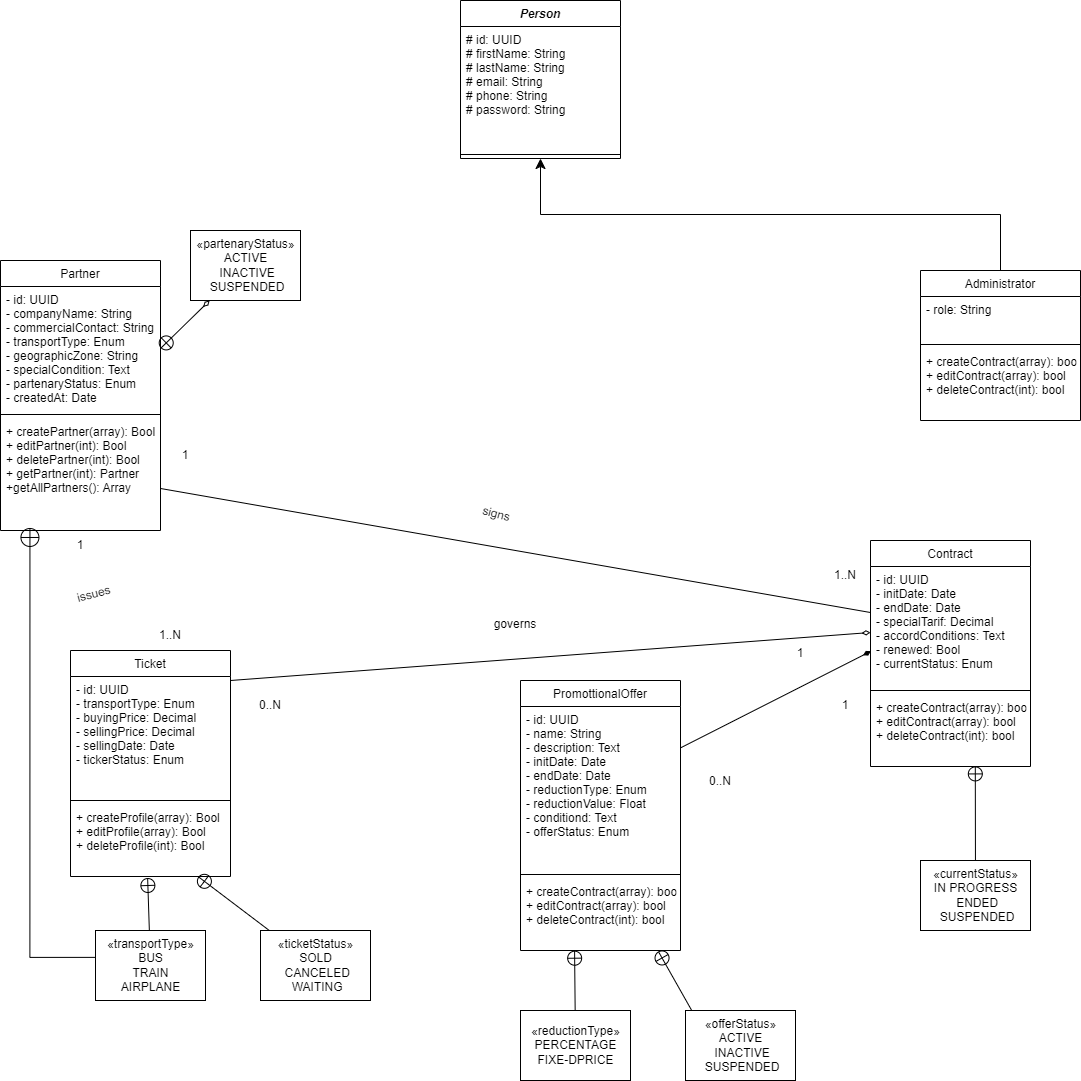

The diagram above was exported from draw.io. Its source (the exported page's mxGraphModel, read from the mxfile embedded in the PNG):
<mxGraphModel dx="576" dy="165" grid="1" gridSize="10" guides="1" tooltips="1" connect="1" arrows="1" fold="1" page="1" pageScale="1" pageWidth="850" pageHeight="1100" math="0" shadow="0">
  <root>
    <mxCell id="0" />
    <mxCell id="1" parent="0" />
    <mxCell id="7" value="Person" style="swimlane;fontStyle=3;align=center;verticalAlign=top;childLayout=stackLayout;horizontal=1;startSize=26;horizontalStack=0;resizeParent=1;resizeParentMax=0;resizeLast=0;collapsible=1;marginBottom=0;" parent="1" vertex="1">
      <mxGeometry x="480" y="10" width="160" height="158" as="geometry" />
    </mxCell>
    <mxCell id="8" value="# id: UUID&#10;# firstName: String&#10;# lastName: String&#10;# email: String&#10;# phone: String&#10;# password: String" style="text;strokeColor=none;fillColor=none;align=left;verticalAlign=top;spacingLeft=4;spacingRight=4;overflow=hidden;rotatable=0;points=[[0,0.5],[1,0.5]];portConstraint=eastwest;" parent="7" vertex="1">
      <mxGeometry y="26" width="160" height="124" as="geometry" />
    </mxCell>
    <mxCell id="9" value="" style="line;strokeWidth=1;fillColor=none;align=left;verticalAlign=middle;spacingTop=-1;spacingLeft=3;spacingRight=3;rotatable=0;labelPosition=right;points=[];portConstraint=eastwest;strokeColor=inherit;" parent="7" vertex="1">
      <mxGeometry y="150" width="160" height="8" as="geometry" />
    </mxCell>
    <mxCell id="24" value="Partner" style="swimlane;fontStyle=0;align=center;verticalAlign=top;childLayout=stackLayout;horizontal=1;startSize=26;horizontalStack=0;resizeParent=1;resizeParentMax=0;resizeLast=0;collapsible=1;marginBottom=0;" parent="1" vertex="1">
      <mxGeometry x="20" y="270" width="160" height="270" as="geometry" />
    </mxCell>
    <mxCell id="25" value="- id: UUID&#10;- companyName: String&#10;- commercialContact: String&#10;- transportType: Enum&#10;- geographicZone: String&#10;- specialCondition: Text&#10;- partenaryStatus: Enum&#10;- createdAt: Date" style="text;strokeColor=none;fillColor=none;align=left;verticalAlign=top;spacingLeft=4;spacingRight=4;overflow=hidden;rotatable=0;points=[[0,0.5],[1,0.5]];portConstraint=eastwest;" parent="24" vertex="1">
      <mxGeometry y="26" width="160" height="124" as="geometry" />
    </mxCell>
    <mxCell id="26" value="" style="line;strokeWidth=1;fillColor=none;align=left;verticalAlign=middle;spacingTop=-1;spacingLeft=3;spacingRight=3;rotatable=0;labelPosition=right;points=[];portConstraint=eastwest;strokeColor=inherit;" parent="24" vertex="1">
      <mxGeometry y="150" width="160" height="8" as="geometry" />
    </mxCell>
    <mxCell id="27" value="+ createPartner(array): Bool&#10;+ editPartner(int): Bool&#10;+ deletePartner(int): Bool&#10;+ getPartner(int): Partner&#10;+getAllPartners(): Array" style="text;strokeColor=none;fillColor=none;align=left;verticalAlign=top;spacingLeft=4;spacingRight=4;overflow=hidden;rotatable=0;points=[[0,0.5],[1,0.5]];portConstraint=eastwest;" parent="24" vertex="1">
      <mxGeometry y="158" width="160" height="112" as="geometry" />
    </mxCell>
    <mxCell id="36" value="Ticket" style="swimlane;fontStyle=0;align=center;verticalAlign=top;childLayout=stackLayout;horizontal=1;startSize=26;horizontalStack=0;resizeParent=1;resizeParentMax=0;resizeLast=0;collapsible=1;marginBottom=0;" parent="1" vertex="1">
      <mxGeometry x="90" y="660" width="160" height="226" as="geometry" />
    </mxCell>
    <mxCell id="37" value="- id: UUID&#10;- transportType: Enum&#10;- buyingPrice: Decimal&#10;- sellingPrice: Decimal&#10;- sellingDate: Date&#10;- tickerStatus: Enum" style="text;strokeColor=none;fillColor=none;align=left;verticalAlign=top;spacingLeft=4;spacingRight=4;overflow=hidden;rotatable=0;points=[[0,0.5],[1,0.5]];portConstraint=eastwest;" parent="36" vertex="1">
      <mxGeometry y="26" width="160" height="120" as="geometry" />
    </mxCell>
    <mxCell id="38" value="" style="line;strokeWidth=1;fillColor=none;align=left;verticalAlign=middle;spacingTop=-1;spacingLeft=3;spacingRight=3;rotatable=0;labelPosition=right;points=[];portConstraint=eastwest;strokeColor=inherit;" parent="36" vertex="1">
      <mxGeometry y="146" width="160" height="8" as="geometry" />
    </mxCell>
    <mxCell id="39" value="+ createProfile(array): Bool&#10;+ editProfile(array): Bool&#10;+ deleteProfile(int): Bool&#10;" style="text;strokeColor=none;fillColor=none;align=left;verticalAlign=top;spacingLeft=4;spacingRight=4;overflow=hidden;rotatable=0;points=[[0,0.5],[1,0.5]];portConstraint=eastwest;" parent="36" vertex="1">
      <mxGeometry y="154" width="160" height="72" as="geometry" />
    </mxCell>
    <mxCell id="48" value="Contract" style="swimlane;fontStyle=0;align=center;verticalAlign=top;childLayout=stackLayout;horizontal=1;startSize=26;horizontalStack=0;resizeParent=1;resizeParentMax=0;resizeLast=0;collapsible=1;marginBottom=0;" parent="1" vertex="1">
      <mxGeometry x="890" y="550" width="160" height="226" as="geometry" />
    </mxCell>
    <mxCell id="49" value="- id: UUID&#10;- initDate: Date&#10;- endDate: Date&#10;- specialTarif: Decimal&#10;- accordConditions: Text&#10;- renewed: Bool&#10;- currentStatus: Enum" style="text;strokeColor=none;fillColor=none;align=left;verticalAlign=top;spacingLeft=4;spacingRight=4;overflow=hidden;rotatable=0;points=[[0,0.5],[1,0.5]];portConstraint=eastwest;" parent="48" vertex="1">
      <mxGeometry y="26" width="160" height="120" as="geometry" />
    </mxCell>
    <mxCell id="50" value="" style="line;strokeWidth=1;fillColor=none;align=left;verticalAlign=middle;spacingTop=-1;spacingLeft=3;spacingRight=3;rotatable=0;labelPosition=right;points=[];portConstraint=eastwest;strokeColor=inherit;" parent="48" vertex="1">
      <mxGeometry y="146" width="160" height="8" as="geometry" />
    </mxCell>
    <mxCell id="51" value="+ createContract(array): bool&#10;+ editContract(array): bool&#10;+ deleteContract(int): bool&#10;" style="text;strokeColor=none;fillColor=none;align=left;verticalAlign=top;spacingLeft=4;spacingRight=4;overflow=hidden;rotatable=0;points=[[0,0.5],[1,0.5]];portConstraint=eastwest;" parent="48" vertex="1">
      <mxGeometry y="154" width="160" height="72" as="geometry" />
    </mxCell>
    <mxCell id="52" value="PromottionalOffer" style="swimlane;fontStyle=0;align=center;verticalAlign=top;childLayout=stackLayout;horizontal=1;startSize=26;horizontalStack=0;resizeParent=1;resizeParentMax=0;resizeLast=0;collapsible=1;marginBottom=0;" parent="1" vertex="1">
      <mxGeometry x="540" y="690" width="160" height="270" as="geometry" />
    </mxCell>
    <mxCell id="53" value="- id: UUID&#10;- name: String&#10;- description: Text&#10;- initDate: Date&#10;- endDate: Date&#10;- reductionType: Enum&#10;- reductionValue: Float&#10;- conditiond: Text&#10;- offerStatus: Enum" style="text;strokeColor=none;fillColor=none;align=left;verticalAlign=top;spacingLeft=4;spacingRight=4;overflow=hidden;rotatable=0;points=[[0,0.5],[1,0.5]];portConstraint=eastwest;" parent="52" vertex="1">
      <mxGeometry y="26" width="160" height="164" as="geometry" />
    </mxCell>
    <mxCell id="54" value="" style="line;strokeWidth=1;fillColor=none;align=left;verticalAlign=middle;spacingTop=-1;spacingLeft=3;spacingRight=3;rotatable=0;labelPosition=right;points=[];portConstraint=eastwest;strokeColor=inherit;" parent="52" vertex="1">
      <mxGeometry y="190" width="160" height="8" as="geometry" />
    </mxCell>
    <mxCell id="55" value="+ createContract(array): bool&#10;+ editContract(array): bool&#10;+ deleteContract(int): bool&#10;" style="text;strokeColor=none;fillColor=none;align=left;verticalAlign=top;spacingLeft=4;spacingRight=4;overflow=hidden;rotatable=0;points=[[0,0.5],[1,0.5]];portConstraint=eastwest;" parent="52" vertex="1">
      <mxGeometry y="198" width="160" height="72" as="geometry" />
    </mxCell>
    <mxCell id="75" style="edgeStyle=none;html=1;entryX=0.003;entryY=0.706;entryDx=0;entryDy=0;entryPerimeter=0;startArrow=none;startFill=0;endArrow=diamondThin;endFill=1;" parent="1" source="53" target="49" edge="1">
      <mxGeometry relative="1" as="geometry" />
    </mxCell>
    <mxCell id="81" style="edgeStyle=none;html=1;entryX=0.482;entryY=1.014;entryDx=0;entryDy=0;entryPerimeter=0;startArrow=none;startFill=0;endArrow=circlePlus;endFill=0;" parent="1" source="80" target="39" edge="1">
      <mxGeometry relative="1" as="geometry" />
    </mxCell>
    <mxCell id="80" value="«transportType»&lt;br&gt;BUS&lt;br&gt;TRAIN&lt;br&gt;&lt;div style=&quot;text-align: center;&quot;&gt;&lt;span style=&quot;text-align: start; background-color: initial;&quot;&gt;AIRPLANE&lt;/span&gt;&lt;span style=&quot;color: rgba(0, 0, 0, 0); font-family: monospace; font-size: 0px; text-align: start; background-color: initial;&quot;&gt;%3CmxGraphModel%3E%3Croot%3E%3CmxCell%20id%3D%220%22%2F%3E%3CmxCell%20id%3D%221%22%20parent%3D%220%22%2F%3E%3CmxCell%20id%3D%222%22%20value%3D%22%C2%ABtransportType%C2%BB%26lt%3Bbr%26gt%3Bbut%26lt%3Bbr%26gt%3Btrain%26lt%3Bbr%26gt%3Buber%22%20style%3D%22html%3D1%3B%22%20vertex%3D%221%22%20parent%3D%221%22%3E%3CmxGeometry%20x%3D%22115%22%20y%3D%22940%22%20width%3D%22110%22%20height%3D%2270%22%20as%3D%22geometry%22%2F%3E%3C%2FmxCell%3E%3C%2Froot%3E%3C%2FmxGraphModel%3E&lt;/span&gt;&lt;/div&gt;" style="html=1;" parent="1" vertex="1">
      <mxGeometry x="115" y="940" width="110" height="70" as="geometry" />
    </mxCell>
    <mxCell id="83" style="edgeStyle=none;html=1;startArrow=none;startFill=0;endArrow=circlePlus;endFill=0;" parent="1" source="82" target="39" edge="1">
      <mxGeometry relative="1" as="geometry" />
    </mxCell>
    <mxCell id="82" value="«ticketStatus»&lt;br&gt;SOLD&lt;br&gt;&amp;nbsp;CANCELED&lt;br&gt;&amp;nbsp;WAITING" style="html=1;" parent="1" vertex="1">
      <mxGeometry x="280" y="940" width="110" height="70" as="geometry" />
    </mxCell>
    <mxCell id="86" style="edgeStyle=none;html=1;entryX=0.338;entryY=0.996;entryDx=0;entryDy=0;entryPerimeter=0;startArrow=none;startFill=0;endArrow=circlePlus;endFill=0;" parent="1" source="84" target="55" edge="1">
      <mxGeometry relative="1" as="geometry" />
    </mxCell>
    <mxCell id="84" value="«reductionType»&lt;br&gt;PERCENTAGE&lt;br&gt;&lt;div style=&quot;text-align: center;&quot;&gt;&lt;span style=&quot;text-align: start; background-color: initial;&quot;&gt;FIXE-DPRICE&lt;/span&gt;&lt;span style=&quot;color: rgba(0, 0, 0, 0); font-family: monospace; font-size: 0px; text-align: start; background-color: initial;&quot;&gt;%3CmxGraphModel%3E%3Croot%3E%3CmxCell%20id%3D%220%22%2F%3E%3CmxCell%20id%3D%221%22%20parent%3D%220%22%2F%3E%3CmxCell%20id%3D%222%22%20value%3D%22%C2%ABtransportType%C2%BB%26lt%3Bbr%26gt%3Bbut%26lt%3Bbr%26gt%3Btrain%26lt%3Bbr%26gt%3Buber%22%20style%3D%22html%3D1%3B%22%20vertex%3D%221%22%20parent%3D%221%22%3E%3CmxGeometry%20x%3D%22115%22%20y%3D%22940%22%20width%3D%22110%22%20height%3D%2270%22%20as%3D%22geometry%22%2F%3E%3C%2FmxCell%3E%3C%2Froot%3E%3C%2FmxGraphModel%3E&lt;/span&gt;&lt;/div&gt;" style="html=1;" parent="1" vertex="1">
      <mxGeometry x="540" y="1020" width="110" height="70" as="geometry" />
    </mxCell>
    <mxCell id="87" style="edgeStyle=none;html=1;entryX=0.86;entryY=1.007;entryDx=0;entryDy=0;entryPerimeter=0;startArrow=none;startFill=0;endArrow=circlePlus;endFill=0;exitX=0.061;exitY=0.012;exitDx=0;exitDy=0;exitPerimeter=0;" parent="1" source="85" target="55" edge="1">
      <mxGeometry relative="1" as="geometry" />
    </mxCell>
    <mxCell id="85" value="«offerStatus»&lt;br&gt;ACTIVE&lt;br&gt;&amp;nbsp;INACTIVE&lt;br&gt;&amp;nbsp;SUSPENDED" style="html=1;" parent="1" vertex="1">
      <mxGeometry x="705" y="1020" width="110" height="70" as="geometry" />
    </mxCell>
    <mxCell id="93" value="1..N" style="text;html=1;strokeColor=none;fillColor=none;align=center;verticalAlign=middle;whiteSpace=wrap;rounded=0;" parent="1" vertex="1">
      <mxGeometry x="160" y="630" width="60" height="30" as="geometry" />
    </mxCell>
    <mxCell id="99" value="Administrator" style="swimlane;fontStyle=0;align=center;verticalAlign=top;childLayout=stackLayout;horizontal=1;startSize=26;horizontalStack=0;resizeParent=1;resizeParentMax=0;resizeLast=0;collapsible=1;marginBottom=0;" parent="1" vertex="1">
      <mxGeometry x="940" y="280" width="160" height="150" as="geometry" />
    </mxCell>
    <mxCell id="100" value="- role: String" style="text;strokeColor=none;fillColor=none;align=left;verticalAlign=top;spacingLeft=4;spacingRight=4;overflow=hidden;rotatable=0;points=[[0,0.5],[1,0.5]];portConstraint=eastwest;" parent="99" vertex="1">
      <mxGeometry y="26" width="160" height="44" as="geometry" />
    </mxCell>
    <mxCell id="101" value="" style="line;strokeWidth=1;fillColor=none;align=left;verticalAlign=middle;spacingTop=-1;spacingLeft=3;spacingRight=3;rotatable=0;labelPosition=right;points=[];portConstraint=eastwest;strokeColor=inherit;" parent="99" vertex="1">
      <mxGeometry y="70" width="160" height="8" as="geometry" />
    </mxCell>
    <mxCell id="102" value="+ createContract(array): bool&#10;+ editContract(array): bool&#10;+ deleteContract(int): bool&#10;" style="text;strokeColor=none;fillColor=none;align=left;verticalAlign=top;spacingLeft=4;spacingRight=4;overflow=hidden;rotatable=0;points=[[0,0.5],[1,0.5]];portConstraint=eastwest;" parent="99" vertex="1">
      <mxGeometry y="78" width="160" height="72" as="geometry" />
    </mxCell>
    <mxCell id="103" value="" style="edgeStyle=elbowEdgeStyle;elbow=vertical;endArrow=classic;html=1;curved=0;rounded=0;endSize=8;startSize=8;entryX=0.5;entryY=1;entryDx=0;entryDy=0;exitX=0.5;exitY=0;exitDx=0;exitDy=0;" parent="1" source="99" target="7" edge="1">
      <mxGeometry width="50" height="50" relative="1" as="geometry">
        <mxPoint x="1010" y="270" as="sourcePoint" />
        <mxPoint x="620" y="280" as="targetPoint" />
      </mxGeometry>
    </mxCell>
    <mxCell id="106" style="edgeStyle=none;html=1;startArrow=diamondThin;startFill=0;endArrow=none;endFill=0;" parent="1" source="49" edge="1">
      <mxGeometry relative="1" as="geometry">
        <mxPoint x="250" y="690" as="targetPoint" />
      </mxGeometry>
    </mxCell>
    <mxCell id="108" style="edgeStyle=none;html=1;startArrow=none;startFill=0;endArrow=circlePlus;endFill=0;entryX=0.655;entryY=0.992;entryDx=0;entryDy=0;entryPerimeter=0;" parent="1" source="107" target="51" edge="1">
      <mxGeometry relative="1" as="geometry">
        <mxPoint x="995" y="810" as="targetPoint" />
        <Array as="points" />
      </mxGeometry>
    </mxCell>
    <mxCell id="107" value="«currentStatus»&lt;br&gt;IN PROGRESS&lt;br&gt;&amp;nbsp;ENDED&lt;br&gt;&amp;nbsp;SUSPENDED" style="html=1;" parent="1" vertex="1">
      <mxGeometry x="940" y="870" width="110" height="70" as="geometry" />
    </mxCell>
    <mxCell id="110" value="issues" style="text;whiteSpace=wrap;html=1;align=center;rotation=-15;" parent="1" vertex="1">
      <mxGeometry x="80" y="590" width="70" height="40" as="geometry" />
    </mxCell>
    <mxCell id="111" style="edgeStyle=none;html=1;startArrow=none;startFill=0;endArrow=none;endFill=0;" parent="1" source="27" target="49" edge="1">
      <mxGeometry relative="1" as="geometry" />
    </mxCell>
    <mxCell id="112" value="1" style="text;html=1;strokeColor=none;fillColor=none;align=center;verticalAlign=middle;whiteSpace=wrap;rounded=0;" parent="1" vertex="1">
      <mxGeometry x="70" y="540" width="60" height="30" as="geometry" />
    </mxCell>
    <mxCell id="115" value="signs" style="text;whiteSpace=wrap;html=1;align=center;rotation=15;" parent="1" vertex="1">
      <mxGeometry x="480" y="510" width="70" height="40" as="geometry" />
    </mxCell>
    <mxCell id="118" value="governs" style="text;whiteSpace=wrap;html=1;align=center;rotation=0;" parent="1" vertex="1">
      <mxGeometry x="500" y="620" width="70" height="40" as="geometry" />
    </mxCell>
    <mxCell id="119" value="1" style="text;html=1;strokeColor=none;fillColor=none;align=center;verticalAlign=middle;whiteSpace=wrap;rounded=0;" parent="1" vertex="1">
      <mxGeometry x="170" y="450" width="70" height="30" as="geometry" />
    </mxCell>
    <mxCell id="121" value="1..N" style="text;html=1;strokeColor=none;fillColor=none;align=center;verticalAlign=middle;whiteSpace=wrap;rounded=0;" parent="1" vertex="1">
      <mxGeometry x="830" y="570" width="70" height="30" as="geometry" />
    </mxCell>
    <mxCell id="129" value="" style="edgeStyle=segmentEdgeStyle;endArrow=circlePlus;html=1;curved=0;rounded=0;endSize=8;startSize=8;entryX=0.184;entryY=0.973;entryDx=0;entryDy=0;entryPerimeter=0;exitX=0.002;exitY=0.384;exitDx=0;exitDy=0;exitPerimeter=0;endFill=0;" parent="1" source="80" target="27" edge="1">
      <mxGeometry width="50" height="50" relative="1" as="geometry">
        <mxPoint x="110" y="970" as="sourcePoint" />
        <mxPoint x="150" y="740" as="targetPoint" />
      </mxGeometry>
    </mxCell>
    <mxCell id="131" style="edgeStyle=none;html=1;entryX=1;entryY=0.5;entryDx=0;entryDy=0;startArrow=diamondThin;startFill=0;endArrow=circlePlus;endFill=0;" parent="1" source="130" target="25" edge="1">
      <mxGeometry relative="1" as="geometry" />
    </mxCell>
    <mxCell id="130" value="«partenaryStatus»&lt;br&gt;ACTIVE&lt;br&gt;&amp;nbsp;INACTIVE&lt;br&gt;&amp;nbsp;SUSPENDED" style="html=1;" parent="1" vertex="1">
      <mxGeometry x="210" y="240" width="110" height="70" as="geometry" />
    </mxCell>
    <mxCell id="132" value="0..N" style="text;html=1;strokeColor=none;fillColor=none;align=center;verticalAlign=middle;whiteSpace=wrap;rounded=0;" parent="1" vertex="1">
      <mxGeometry x="260" y="700" width="60" height="30" as="geometry" />
    </mxCell>
    <mxCell id="133" value="1" style="text;html=1;strokeColor=none;fillColor=none;align=center;verticalAlign=middle;whiteSpace=wrap;rounded=0;" parent="1" vertex="1">
      <mxGeometry x="790" y="648" width="60" height="30" as="geometry" />
    </mxCell>
    <mxCell id="137" value="0..N" style="text;html=1;strokeColor=none;fillColor=none;align=center;verticalAlign=middle;whiteSpace=wrap;rounded=0;" parent="1" vertex="1">
      <mxGeometry x="710" y="776" width="60" height="30" as="geometry" />
    </mxCell>
    <mxCell id="138" value="1" style="text;html=1;strokeColor=none;fillColor=none;align=center;verticalAlign=middle;whiteSpace=wrap;rounded=0;" parent="1" vertex="1">
      <mxGeometry x="835" y="700" width="60" height="30" as="geometry" />
    </mxCell>
  </root>
</mxGraphModel>